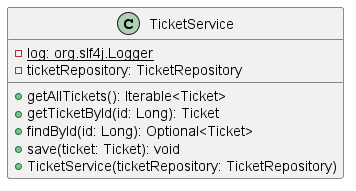

The diagram above was rendered by PlantUML. Its source (embedded in the PNG):
@startuml
class TicketService [[java:edu.sru.cpsc.webshopping.service.TicketService]] {
	-{static} log: org.slf4j.Logger
	-ticketRepository: TicketRepository
	+getAllTickets(): Iterable<Ticket>
	+getTicketById(id: Long): Ticket
	+findById(id: Long): Optional<Ticket>
	+save(ticket: Ticket): void
	+TicketService(ticketRepository: TicketRepository)
}
@enduml